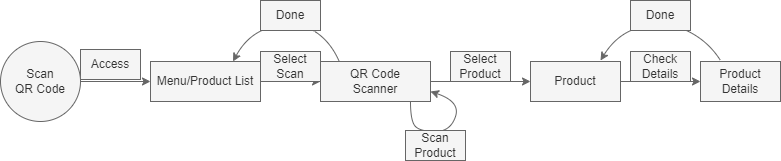

The diagram above was exported from draw.io. Its source (the exported page's mxGraphModel, read from the mxfile embedded in the PNG):
<mxGraphModel dx="1118" dy="779" grid="1" gridSize="10" guides="1" tooltips="1" connect="1" arrows="1" fold="1" page="1" pageScale="1" pageWidth="850" pageHeight="1100" background="#ffffff" math="0" shadow="0">
  <root>
    <mxCell id="0" />
    <mxCell id="1" parent="0" />
    <mxCell id="2" value="" style="endArrow=classic;html=1;rounded=0;exitX=1;exitY=0.5;exitDx=0;exitDy=0;fillColor=#f5f5f5;strokeColor=#666666;" parent="1" source="6" edge="1">
      <mxGeometry width="50" height="50" relative="1" as="geometry">
        <mxPoint x="103" y="131" as="sourcePoint" />
        <mxPoint x="170" y="131" as="targetPoint" />
      </mxGeometry>
    </mxCell>
    <mxCell id="3" style="edgeStyle=orthogonalEdgeStyle;rounded=0;orthogonalLoop=1;jettySize=auto;html=1;exitX=1;exitY=0.5;exitDx=0;exitDy=0;fillColor=#f5f5f5;strokeColor=#666666;" parent="1" source="4" edge="1">
      <mxGeometry relative="1" as="geometry">
        <mxPoint x="340" y="131" as="targetPoint" />
      </mxGeometry>
    </mxCell>
    <mxCell id="4" value="Menu/Product List" style="rounded=0;whiteSpace=wrap;html=1;fillColor=#f5f5f5;fontColor=#333333;strokeColor=#666666;" parent="1" vertex="1">
      <mxGeometry x="170" y="111" width="110" height="40" as="geometry" />
    </mxCell>
    <mxCell id="5" value="Access" style="text;html=1;align=center;verticalAlign=middle;whiteSpace=wrap;rounded=0;fillColor=#f5f5f5;fontColor=#333333;strokeColor=#666666;" parent="1" vertex="1">
      <mxGeometry x="100" y="99" width="60" height="30" as="geometry" />
    </mxCell>
    <mxCell id="6" value="Scan &lt;br&gt;QR Code" style="ellipse;whiteSpace=wrap;html=1;aspect=fixed;fillColor=#f5f5f5;fontColor=#333333;strokeColor=#666666;" parent="1" vertex="1">
      <mxGeometry x="20" y="91" width="80" height="80" as="geometry" />
    </mxCell>
    <mxCell id="7" style="edgeStyle=orthogonalEdgeStyle;rounded=0;orthogonalLoop=1;jettySize=auto;html=1;exitX=1;exitY=0.5;exitDx=0;exitDy=0;fillColor=#f5f5f5;strokeColor=#666666;" parent="1" source="8" edge="1">
      <mxGeometry relative="1" as="geometry">
        <mxPoint x="550" y="131" as="targetPoint" />
      </mxGeometry>
    </mxCell>
    <mxCell id="8" value="QR Code&lt;br&gt;Scanner" style="rounded=0;whiteSpace=wrap;html=1;fillColor=#f5f5f5;fontColor=#333333;strokeColor=#666666;" parent="1" vertex="1">
      <mxGeometry x="340" y="111" width="110" height="40" as="geometry" />
    </mxCell>
    <mxCell id="9" style="edgeStyle=orthogonalEdgeStyle;rounded=0;orthogonalLoop=1;jettySize=auto;html=1;exitX=1;exitY=0.5;exitDx=0;exitDy=0;fillColor=#f5f5f5;strokeColor=#666666;" parent="1" source="10" edge="1">
      <mxGeometry relative="1" as="geometry">
        <mxPoint x="720" y="131" as="targetPoint" />
      </mxGeometry>
    </mxCell>
    <mxCell id="10" value="Product" style="rounded=0;whiteSpace=wrap;html=1;fillColor=#f5f5f5;fontColor=#333333;strokeColor=#666666;" parent="1" vertex="1">
      <mxGeometry x="550" y="111" width="90" height="40" as="geometry" />
    </mxCell>
    <mxCell id="11" value="Select&lt;br&gt;Scan" style="text;html=1;align=center;verticalAlign=middle;whiteSpace=wrap;rounded=0;fillColor=#f5f5f5;fontColor=#333333;strokeColor=#666666;" parent="1" vertex="1">
      <mxGeometry x="280" y="101" width="60" height="30" as="geometry" />
    </mxCell>
    <mxCell id="12" value="Select Product" style="text;html=1;align=center;verticalAlign=middle;whiteSpace=wrap;rounded=0;fillColor=#f5f5f5;fontColor=#333333;strokeColor=#666666;" parent="1" vertex="1">
      <mxGeometry x="470" y="101" width="60" height="30" as="geometry" />
    </mxCell>
    <mxCell id="13" value="Product&lt;br&gt;Details" style="rounded=0;whiteSpace=wrap;html=1;fillColor=#f5f5f5;fontColor=#333333;strokeColor=#666666;" parent="1" vertex="1">
      <mxGeometry x="720" y="111" width="80" height="40" as="geometry" />
    </mxCell>
    <mxCell id="14" value="Check&lt;br&gt;Details" style="text;html=1;align=center;verticalAlign=middle;whiteSpace=wrap;rounded=0;fillColor=#f5f5f5;fontColor=#333333;strokeColor=#666666;" parent="1" vertex="1">
      <mxGeometry x="650" y="101" width="60" height="30" as="geometry" />
    </mxCell>
    <mxCell id="15" value="" style="curved=1;endArrow=classic;html=1;rounded=0;entryX=0.75;entryY=0;entryDx=0;entryDy=0;fillColor=#f5f5f5;strokeColor=#666666;" parent="1" target="4" edge="1">
      <mxGeometry width="50" height="50" relative="1" as="geometry">
        <mxPoint x="358.75" y="111" as="sourcePoint" />
        <mxPoint x="261.25" y="111" as="targetPoint" />
        <Array as="points">
          <mxPoint x="350" y="91" />
          <mxPoint x="318.75" y="71" />
          <mxPoint x="268.75" y="81" />
        </Array>
      </mxGeometry>
    </mxCell>
    <mxCell id="16" value="Done" style="text;html=1;align=center;verticalAlign=middle;whiteSpace=wrap;rounded=0;fillColor=#f5f5f5;fontColor=#333333;strokeColor=#666666;" parent="1" vertex="1">
      <mxGeometry x="280" y="50" width="60" height="30" as="geometry" />
    </mxCell>
    <mxCell id="17" value="" style="curved=1;endArrow=classic;html=1;rounded=0;entryX=1;entryY=0.75;entryDx=0;entryDy=0;fillColor=#f5f5f5;strokeColor=#666666;" parent="1" target="8" edge="1">
      <mxGeometry width="50" height="50" relative="1" as="geometry">
        <mxPoint x="430" y="151" as="sourcePoint" />
        <mxPoint x="352.5" y="211" as="targetPoint" />
        <Array as="points">
          <mxPoint x="430" y="171" />
          <mxPoint x="440" y="181" />
          <mxPoint x="470" y="181" />
          <mxPoint x="480" y="151" />
        </Array>
      </mxGeometry>
    </mxCell>
    <mxCell id="18" value="Scan&lt;br&gt;Product" style="text;html=1;align=center;verticalAlign=middle;whiteSpace=wrap;rounded=0;fillColor=#f5f5f5;fontColor=#333333;strokeColor=#666666;" parent="1" vertex="1">
      <mxGeometry x="425" y="180" width="60" height="30" as="geometry" />
    </mxCell>
    <mxCell id="19" value="" style="curved=1;endArrow=classic;html=1;rounded=0;fillColor=#f5f5f5;strokeColor=#666666;" parent="1" edge="1">
      <mxGeometry width="50" height="50" relative="1" as="geometry">
        <mxPoint x="740" y="110" as="sourcePoint" />
        <mxPoint x="620" y="110" as="targetPoint" />
        <Array as="points">
          <mxPoint x="728" y="91" />
          <mxPoint x="688" y="71" />
          <mxPoint x="638" y="81" />
        </Array>
      </mxGeometry>
    </mxCell>
    <mxCell id="20" value="Done" style="text;html=1;align=center;verticalAlign=middle;whiteSpace=wrap;rounded=0;fillColor=#f5f5f5;fontColor=#333333;strokeColor=#666666;" parent="1" vertex="1">
      <mxGeometry x="650" y="50" width="60" height="30" as="geometry" />
    </mxCell>
  </root>
</mxGraphModel>